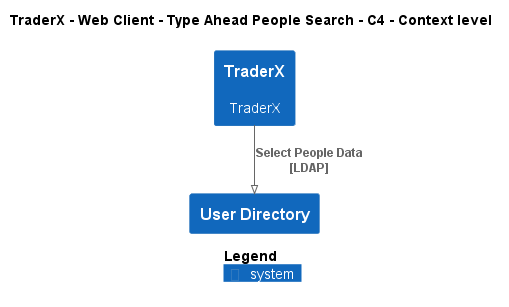

The diagram above was rendered by PlantUML. Its source (embedded in the PNG):
@startuml
!pragma layout smetana
!include ..\..\..\..\..\..\..\.c4s\C4_Context.puml

AddElementTag("c4interflow:lifecycle:new", $bgColor=green, $fontColor=#ffffff, $borderColor=green, $shadowing="False")
AddElementTag("c4interflow:lifecycle:changed", $bgColor=orange, $fontColor=#ffffff, $borderColor=orange, $shadowing="False")
AddElementTag("c4interflow:lifecycle:removed", $bgColor=red, $fontColor=#ffffff, $borderColor=red, $shadowing="False")

AddRelTag("c4interflow:lifecycle:new", $textColor=green, $lineColor=green)
AddRelTag("c4interflow:lifecycle:changed", $textColor=orange, $lineColor=orange)
AddRelTag("c4interflow:lifecycle:removed", $textColor=red, $lineColor=red)

SHOW_PERSON_PORTRAIT()
LAYOUT_TOP_DOWN()

skinparam linetype polyline

title TraderX - Web Client - Type Ahead People Search - C4 - Context level

System(TraderX.SoftwareSystems.TraderX, "TraderX", "TraderX")
System(TraderX.SoftwareSystems.UserDirectory, "User Directory", "")

Rel(TraderX.SoftwareSystems.TraderX, TraderX.SoftwareSystems.UserDirectory, "Select People Data\n[LDAP]", $tags='protocol:ldap')


SHOW_LEGEND()
@enduml